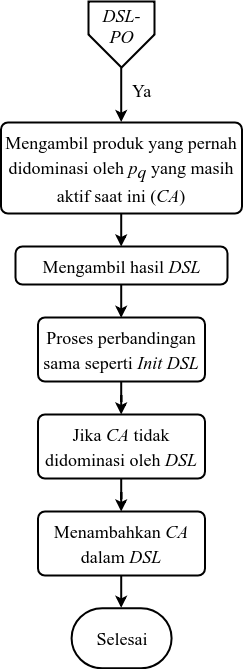

The diagram above was exported from draw.io. Its source (the exported page's mxGraphModel, read from the mxfile embedded in the PNG):
<mxGraphModel dx="2027" dy="1808" grid="1" gridSize="10" guides="1" tooltips="1" connect="1" arrows="1" fold="1" page="1" pageScale="1" pageWidth="827" pageHeight="1169" math="0" shadow="0">
  <root>
    <mxCell id="0" />
    <mxCell id="1" parent="0" />
    <mxCell id="2" value="" style="group" vertex="1" connectable="0" parent="1">
      <mxGeometry x="5118.5" y="210" width="241" height="666.7857142857142" as="geometry" />
    </mxCell>
    <mxCell id="3" value="" style="group" vertex="1" connectable="0" parent="2">
      <mxGeometry x="87.5" width="66" height="66" as="geometry" />
    </mxCell>
    <mxCell id="4" value="" style="verticalLabelPosition=bottom;verticalAlign=top;html=1;strokeWidth=2;shape=offPageConnector;rounded=0;size=0.5;fillColor=#ffffff;" vertex="1" parent="3">
      <mxGeometry width="66" height="66" as="geometry" />
    </mxCell>
    <mxCell id="5" value="&lt;i&gt;DSL-PO&lt;/i&gt;" style="text;html=1;strokeColor=none;fillColor=none;align=center;verticalAlign=middle;whiteSpace=wrap;rounded=0;fontFamily=Times New Roman;fontSize=18;" vertex="1" parent="3">
      <mxGeometry x="13" y="5" width="40" height="39" as="geometry" />
    </mxCell>
    <mxCell id="6" value="&lt;span style=&quot;font-size: 18px&quot;&gt;Mengambil produk yang pernah didominasi oleh &lt;i&gt;p&lt;/i&gt;&lt;i style=&quot;vertical-align: sub&quot;&gt;q &lt;/i&gt;yang masih aktif saat ini (&lt;i&gt;CA&lt;/i&gt;)&lt;/span&gt;" style="rounded=1;whiteSpace=wrap;html=1;absoluteArcSize=1;arcSize=14;strokeWidth=2;fontFamily=Times New Roman;fontSize=21;align=center;verticalAlign=top;" vertex="1" parent="2">
      <mxGeometry y="121" width="241" height="91" as="geometry" />
    </mxCell>
    <mxCell id="7" style="edgeStyle=orthogonalEdgeStyle;rounded=0;orthogonalLoop=1;jettySize=auto;html=1;entryX=0.5;entryY=0;entryDx=0;entryDy=0;strokeWidth=2;fontFamily=Times New Roman;fontSize=18;exitX=0.5;exitY=1;exitDx=0;exitDy=0;" edge="1" parent="2" source="4" target="6">
      <mxGeometry relative="1" as="geometry">
        <Array as="points" />
        <mxPoint x="120.72413793103442" y="63.499999999999545" as="sourcePoint" />
        <mxPoint x="120.33333333333394" y="106" as="targetPoint" />
      </mxGeometry>
    </mxCell>
    <mxCell id="8" value="Ya" style="text;html=1;resizable=0;points=[];align=center;verticalAlign=middle;labelBackgroundColor=#ffffff;fontSize=18;fontFamily=Times New Roman;" vertex="1" connectable="0" parent="7">
      <mxGeometry x="-0.3589" y="-11" relative="1" as="geometry">
        <mxPoint x="30.666666666667574" y="5.5" as="offset" />
      </mxGeometry>
    </mxCell>
    <mxCell id="9" value="&lt;span style=&quot;font-size: 18px&quot;&gt;Mengambil hasil &lt;i&gt;DSL&lt;/i&gt;&lt;/span&gt;&lt;br&gt;" style="rounded=1;whiteSpace=wrap;html=1;absoluteArcSize=1;arcSize=14;strokeWidth=2;fontFamily=Times New Roman;fontSize=21;align=center;verticalAlign=top;" vertex="1" parent="2">
      <mxGeometry x="14.5" y="245" width="212" height="38" as="geometry" />
    </mxCell>
    <mxCell id="10" value="" style="edgeStyle=orthogonalEdgeStyle;rounded=0;orthogonalLoop=1;jettySize=auto;html=1;strokeWidth=2;fontFamily=Times New Roman;fontSize=18;" edge="1" parent="2" source="6" target="9">
      <mxGeometry relative="1" as="geometry" />
    </mxCell>
    <mxCell id="11" value="&lt;span style=&quot;font-size: 18px&quot;&gt;Proses perbandingan sama seperti &lt;i&gt;Init DSL&lt;/i&gt;&lt;/span&gt;" style="rounded=1;whiteSpace=wrap;html=1;absoluteArcSize=1;arcSize=14;strokeWidth=2;fontFamily=Times New Roman;fontSize=21;" vertex="1" parent="2">
      <mxGeometry x="37" y="316" width="167" height="64" as="geometry" />
    </mxCell>
    <mxCell id="12" style="edgeStyle=orthogonalEdgeStyle;rounded=0;orthogonalLoop=1;jettySize=auto;html=1;entryX=0.5;entryY=0;entryDx=0;entryDy=0;strokeWidth=2;fontFamily=Times New Roman;fontSize=18;" edge="1" parent="2" source="9" target="11">
      <mxGeometry relative="1" as="geometry" />
    </mxCell>
    <mxCell id="13" value="&lt;span style=&quot;font-size: 18px&quot;&gt;Jika&lt;i&gt; CA &lt;/i&gt;tidak didominasi oleh &lt;i&gt;DSL&lt;/i&gt;&lt;/span&gt;&lt;br&gt;" style="rounded=1;whiteSpace=wrap;html=1;absoluteArcSize=1;arcSize=14;strokeWidth=2;fontFamily=Times New Roman;fontSize=21;" vertex="1" parent="2">
      <mxGeometry x="37" y="413" width="167" height="64" as="geometry" />
    </mxCell>
    <mxCell id="14" value="" style="edgeStyle=orthogonalEdgeStyle;rounded=0;orthogonalLoop=1;jettySize=auto;html=1;strokeWidth=2;fontFamily=Times New Roman;fontSize=18;" edge="1" parent="2" source="11" target="13">
      <mxGeometry relative="1" as="geometry" />
    </mxCell>
    <mxCell id="15" value="&lt;span style=&quot;font-size: 18px&quot;&gt;Menambahkan &lt;i&gt;CA &lt;/i&gt;dalam&lt;i&gt; DSL&lt;/i&gt;&lt;/span&gt;&lt;br&gt;" style="rounded=1;whiteSpace=wrap;html=1;absoluteArcSize=1;arcSize=14;strokeWidth=2;fontFamily=Times New Roman;fontSize=21;" vertex="1" parent="2">
      <mxGeometry x="37" y="510" width="167" height="64" as="geometry" />
    </mxCell>
    <mxCell id="16" value="" style="edgeStyle=orthogonalEdgeStyle;rounded=0;orthogonalLoop=1;jettySize=auto;html=1;strokeWidth=2;fontFamily=Times New Roman;fontSize=18;" edge="1" parent="2" source="13" target="15">
      <mxGeometry relative="1" as="geometry" />
    </mxCell>
    <mxCell id="17" value="&lt;font style=&quot;font-size: 18px&quot;&gt;Selesai&lt;/font&gt;&lt;br&gt;" style="strokeWidth=2;html=1;shape=mxgraph.flowchart.terminator;whiteSpace=wrap;fontFamily=Times New Roman;fontSize=31;verticalAlign=top;" vertex="1" parent="2">
      <mxGeometry x="70.58823529411893" y="606.7857142857142" width="100" height="60" as="geometry" />
    </mxCell>
    <mxCell id="18" style="edgeStyle=orthogonalEdgeStyle;rounded=0;orthogonalLoop=1;jettySize=auto;html=1;entryX=0.5;entryY=0;entryDx=0;entryDy=0;entryPerimeter=0;strokeWidth=2;fontFamily=Times New Roman;fontSize=18;" edge="1" parent="2" source="15" target="17">
      <mxGeometry relative="1" as="geometry" />
    </mxCell>
  </root>
</mxGraphModel>